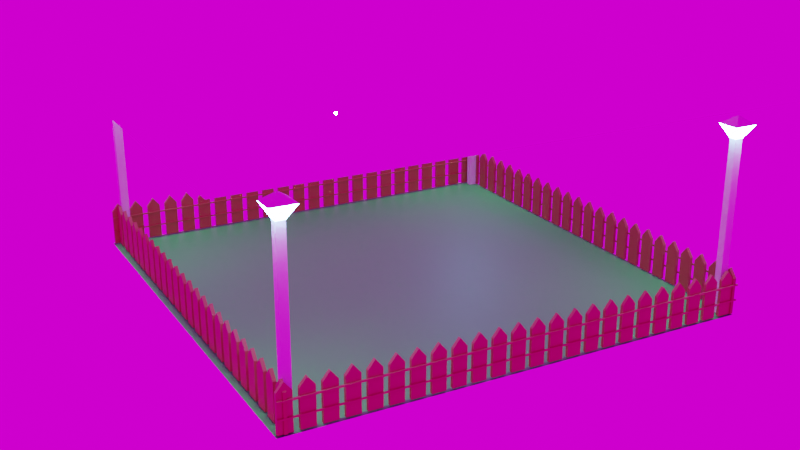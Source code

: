 # Source: LampPostFarm.blend  (saved by Blender 3.2.14; exported with 4.5.12 LTS)
import bpy
from mathutils import Matrix  # noqa: F401  (used for matrix-valued properties, if any)

bpy.ops.wm.read_factory_settings(use_empty=True)
scene = bpy.context.scene
scene.name = 'Scene'

# ---- collections
col_collection = bpy.data.collections.new('Collection'); scene.collection.children.link(col_collection)

# ---- images (referenced by path relative to the original .blend; pixels are not part of the script)
import os
ASSET_DIR = os.environ.get("B2B_ASSET_DIR", "")  # directory of the original .blend (textures are referenced by path, not embedded)
HERE = os.path.dirname(os.path.abspath(__file__))  # packed textures are extracted next to this script under _unpacked/

def load_image(name, relpath, width, height, colorspace="sRGB"):
    """Load a texture the original file referenced (path relative to the .blend, or extracted next to this script)."""
    p = next((c for c in (os.path.join(HERE, relpath), os.path.join(ASSET_DIR, relpath)) if relpath and os.path.exists(c)), "")
    if p:
        img = bpy.data.images.load(p, check_existing=True)
        img.name = name
    else:  # same state as the original file: an image datablock whose file is absent (Cycles renders it pink)
        img = bpy.data.images.new(name, width, height)
        img.source = "FILE"
        img.filepath = "//" + (relpath or name)
    img.colorspace_settings.name = colorspace
    return img
img_snowy_field_4k_polyheaven_hdr_001 = load_image('snowy_field_4k_PolyHeaven.hdr.001', 'snowy_field_4k_PolyHeaven.hdr', 1024, 1024, 'Linear Rec.709')

# ---- materials (node trees are filled in below, after node groups)
mat_material_008 = bpy.data.materials.new('Material.008')
mat_material_008.use_transparent_shadow = False
mat_material_003 = bpy.data.materials.new('Material.003')
mat_material_003.use_transparent_shadow = False
mat_material_010 = bpy.data.materials.new('Material.010')
mat_material_010.use_transparent_shadow = False
mat_material_011 = bpy.data.materials.new('Material.011')
mat_material_011.use_transparent_shadow = False
mat_material_009 = bpy.data.materials.new('Material.009')
mat_material_009.use_transparent_shadow = False
mat_material_007 = bpy.data.materials.new('Material.007')
mat_material_007.use_transparent_shadow = False
mat_material_001 = bpy.data.materials.new('Material.001')
mat_material_001.use_transparent_shadow = False
mat_material_013 = bpy.data.materials.new('Material.013')
mat_material_013.use_transparent_shadow = False

# ---- material node trees
mat_material_008.use_nodes = True; mat_material_008.node_tree.nodes.clear()
_N = mat_material_008.node_tree.nodes; _L = mat_material_008.node_tree.links
n0 = _N.new('ShaderNodeBsdfPrincipled'); n0.name = 'Principled BSDF'; n0.location = (10, 300)
n0.distribution = 'GGX'
n0.subsurface_method = 'RANDOM_WALK_SKIN'
n0.inputs[0].default_value = (0.3763, 0.1285, 0.05009, 1.0)
n0.inputs[3].default_value = 1.45
n0.inputs[27].default_value = (0.0, 0.0, 0.0, 1.0)
n0.inputs[28].default_value = 1.0
n1 = _N.new('ShaderNodeOutputMaterial'); n1.name = 'Material Output'; n1.location = (300, 300)
_L.new(n0.outputs[0], n1.inputs[0])
n1.is_active_output = True
mat_material_003.use_nodes = True; mat_material_003.node_tree.nodes.clear()
_N = mat_material_003.node_tree.nodes; _L = mat_material_003.node_tree.links
n0 = _N.new('ShaderNodeBsdfPrincipled'); n0.name = 'Principled BSDF'; n0.location = (10, 300)
n0.distribution = 'GGX'
n0.subsurface_method = 'RANDOM_WALK_SKIN'
n0.inputs[0].default_value = (0.06782, 0.8, 0.1012, 1.0)
n0.inputs[3].default_value = 1.45
n0.inputs[27].default_value = (0.0, 0.0, 0.0, 1.0)
n0.inputs[28].default_value = 1.0
n1 = _N.new('ShaderNodeOutputMaterial'); n1.name = 'Material Output'; n1.location = (300, 300)
_L.new(n0.outputs[0], n1.inputs[0])
n1.is_active_output = True
mat_material_010.use_nodes = True; mat_material_010.node_tree.nodes.clear()
_N = mat_material_010.node_tree.nodes; _L = mat_material_010.node_tree.links
n0 = _N.new('ShaderNodeBsdfPrincipled'); n0.name = 'Principled BSDF'; n0.location = (10, 300)
n0.distribution = 'GGX'
n0.subsurface_method = 'RANDOM_WALK_SKIN'
n0.inputs[0].default_value = (0.3902, 0.1552, 0.07558, 1.0)
n0.inputs[3].default_value = 1.45
n0.inputs[27].default_value = (0.0, 0.0, 0.0, 1.0)
n0.inputs[28].default_value = 1.0
n1 = _N.new('ShaderNodeOutputMaterial'); n1.name = 'Material Output'; n1.location = (300, 300)
_L.new(n0.outputs[0], n1.inputs[0])
n1.is_active_output = True
mat_material_011.use_nodes = True; mat_material_011.node_tree.nodes.clear()
_N = mat_material_011.node_tree.nodes; _L = mat_material_011.node_tree.links
n0 = _N.new('ShaderNodeBsdfPrincipled'); n0.name = 'Principled BSDF'; n0.location = (10, 300)
n0.distribution = 'GGX'
n0.subsurface_method = 'RANDOM_WALK_SKIN'
n0.inputs[0].default_value = (0.3763, 0.1425, 0.05819, 1.0)
n0.inputs[3].default_value = 1.45
n0.inputs[27].default_value = (0.0, 0.0, 0.0, 1.0)
n0.inputs[28].default_value = 1.0
n1 = _N.new('ShaderNodeOutputMaterial'); n1.name = 'Material Output'; n1.location = (300, 300)
_L.new(n0.outputs[0], n1.inputs[0])
n1.is_active_output = True
mat_material_009.use_nodes = True; mat_material_009.node_tree.nodes.clear()
_N = mat_material_009.node_tree.nodes; _L = mat_material_009.node_tree.links
n0 = _N.new('ShaderNodeBsdfPrincipled'); n0.name = 'Principled BSDF'; n0.location = (10, 300)
n0.distribution = 'GGX'
n0.subsurface_method = 'RANDOM_WALK_SKIN'
n0.inputs[0].default_value = (0.3173, 0.1133, 0.04607, 1.0)
n0.inputs[3].default_value = 1.45
n0.inputs[27].default_value = (0.0, 0.0, 0.0, 1.0)
n0.inputs[28].default_value = 1.0
n1 = _N.new('ShaderNodeOutputMaterial'); n1.name = 'Material Output'; n1.location = (300, 300)
_L.new(n0.outputs[0], n1.inputs[0])
n1.is_active_output = True
mat_material_007.use_nodes = True; mat_material_007.node_tree.nodes.clear()
_N = mat_material_007.node_tree.nodes; _L = mat_material_007.node_tree.links
n0 = _N.new('ShaderNodeOutputMaterial'); n0.name = 'Material Output'; n0.location = (300, 300)
n1 = _N.new('ShaderNodeBsdfPrincipled'); n1.name = 'Principled BSDF'; n1.location = (10, 300)
n1.distribution = 'GGX'
n1.subsurface_method = 'RANDOM_WALK_SKIN'
n1.inputs[3].default_value = 1.45
n1.inputs[27].default_value = (0.0, 0.0, 0.0, 1.0)
n1.inputs[28].default_value = 1.0
_L.new(n1.outputs[0], n0.inputs[0])
n0.is_active_output = True
mat_material_001.use_nodes = True; mat_material_001.node_tree.nodes.clear()
_N = mat_material_001.node_tree.nodes; _L = mat_material_001.node_tree.links
n0 = _N.new('ShaderNodeOutputMaterial'); n0.name = 'Material Output'; n0.location = (300, 300)
n1 = _N.new('ShaderNodeEmission'); n1.name = 'Emission'; n1.location = (10, 300)
n1.inputs[0].default_value = (0.1529, 0.3763, 0.7991, 1.0)
n1.inputs[1].default_value = 187.8
_L.new(n1.outputs[0], n0.inputs[0])
n0.is_active_output = True
mat_material_013.use_nodes = True; mat_material_013.node_tree.nodes.clear()
_N = mat_material_013.node_tree.nodes; _L = mat_material_013.node_tree.links
n0 = _N.new('ShaderNodeOutputMaterial'); n0.name = 'Material Output'; n0.location = (300, 300)
n1 = _N.new('ShaderNodeBsdfGlass'); n1.name = 'Glass BSDF'; n1.location = (10, 300)
n1.distribution = 'BECKMANN'
n1.inputs[2].default_value = 0.9
_L.new(n1.outputs[0], n0.inputs[0])
n0.is_active_output = True

# ---- world
world_world = bpy.data.worlds.new('World'); scene.world = world_world
world_world.use_nodes = True; world_world.node_tree.nodes.clear()
_N = world_world.node_tree.nodes; _L = world_world.node_tree.links
n0 = _N.new('ShaderNodeOutputWorld'); n0.name = 'World Output'; n0.location = (300, 300)
n1 = _N.new('ShaderNodeBackground'); n1.name = 'Background'; n1.location = (10, 300)
n2 = _N.new('ShaderNodeTexEnvironment'); n2.name = 'Environment Texture'; n2.location = (-280, 275)
n2.image = img_snowy_field_4k_polyheaven_hdr_001
_L.new(n1.outputs[0], n0.inputs[0])
_L.new(n2.outputs[0], n1.inputs[0])
n0.is_active_output = True
world_world.color = (0.05088, 0.05088, 0.05088)
world_world.use_sun_shadow = False
world_world.sun_shadow_jitter_overblur = 0.0

# ---- cameras
cam_camera = bpy.data.cameras.new('Camera')
cam_camera.clip_end = 100.0
cam_camera.ortho_scale = 7.314

# ---- lights
light_light = bpy.data.lights.new('Light', 'POINT')
light_light.transmission_factor = 0.0
light_light.energy = 5000.0
light_light.shadow_soft_size = 0.1
light_light.shadow_maximum_resolution = 0.006
light_light.use_absolute_resolution = True

# ---- meshes
me_cube_001 = bpy.data.meshes.new('Cube.001')
me_cube_001.from_pydata([(-1.0, -1.0, -1.0), (-1.0, -0.001182, 1.0), (-1.0, 1.0, -1.0), (-1.0, 0.001182, 1.0), (1.0, -1.0, -1.0), (1.0, -0.001182, 1.0), (1.0, 1.0, -1.0), (1.0, 0.001182, 1.0), (-1.0, -1.0, 0.4487), (-1.0, 1.0, 0.4487), (1.0, 1.0, 0.4487), (1.0, -1.0, 0.4487), (-1.0, 1.0, -1.92), (-1.0, -1.0, -1.92), (1.0, 1.0, -1.92), (1.0, -1.0, -1.92), (-1.0, 1.0, 0.02026), (1.0, 1.0, 0.02026), (1.0, -1.0, 0.02026), (-1.0, -1.0, 0.02026), (-1.0, 1.0, -0.07517), (1.0, 1.0, -0.07517), (1.0, -1.0, -0.07517), (-1.0, -1.0, -0.07517), (1.0, 1.0, -1.088), (-1.0, 1.0, -1.088), (-1.0, -1.0, -1.088), (1.0, -1.0, -1.088), (2.074, 1.0, 0.02026), (2.074, -1.0, 0.02026), (2.074, 1.0, -0.07517), (2.074, -1.0, -0.07517), (1.908, -1.0, -1.0), (1.908, 1.0, -1.0), (1.908, 1.0, -1.088), (1.908, -1.0, -1.088), (1.0, 1.847, 0.02026), (1.0, 1.847, -0.07517), (2.074, 1.847, 0.02026), (2.074, 1.847, -0.07517), (1.0, 1.844, -1.0), (1.0, 1.844, -1.088), (1.908, 1.844, -1.0), (1.908, 1.844, -1.088)], [], [(8, 1, 3, 9), (9, 3, 7, 10), (10, 7, 5, 11), (11, 5, 1, 8), (25, 24, 14, 12), (7, 3, 1, 5), (18, 11, 8, 19), (17, 10, 11, 18), (16, 9, 10, 17), (19, 8, 9, 16), (12, 14, 15, 13), (26, 25, 12, 13), (24, 27, 15, 14), (27, 26, 13, 15), (23, 19, 16, 20), (20, 16, 17, 21), (21, 17, 36, 37), (22, 18, 19, 23), (4, 22, 23, 0), (6, 21, 22, 4), (2, 20, 21, 6), (0, 23, 20, 2), (4, 0, 26, 27), (24, 6, 40, 41), (0, 2, 25, 26), (2, 6, 24, 25), (30, 28, 29, 31), (18, 22, 31, 29), (17, 18, 29, 28), (22, 21, 30, 31), (33, 32, 35, 34), (6, 4, 32, 33), (27, 24, 34, 35), (4, 27, 35, 32), (37, 36, 38, 39), (30, 21, 37, 39), (28, 30, 39, 38), (17, 28, 38, 36), (41, 40, 42, 43), (6, 33, 42, 40), (34, 24, 41, 43), (33, 34, 43, 42)])
_uv = me_cube_001.uv_layers.new(name='UVMap')
_uv.uv.foreach_set('vector', [0.5561, 0.0, 0.625, 0.0, 0.625, 0.25, 0.5561, 0.25, 0.5561, 0.25, 0.625, 0.25, 0.625, 0.5, 0.5561, 0.5, 0.5561, 0.5, 0.625, 0.5, 0.625, 0.75, 0.5561, 0.75, 0.5561, 0.75, 0.625, 0.75, 0.625, 1.0, 0.5561, 1.0, 0.375, 0.25, 0.375, 0.5, 0.375, 0.5, 0.375, 0.25, 0.625, 0.5, 0.875, 0.5, 0.875, 0.75, 0.625, 0.75, 0.5025, 0.75, 0.5561, 0.75, 0.5561, 1.0, 0.5025, 1.0, 0.5025, 0.5, 0.5561, 0.5, 0.5561, 0.75, 0.5025, 0.75, 0.5025, 0.25, 0.5561, 0.25, 0.5561, 0.5, 0.5025, 0.5, 0.5025, 0.0, 0.5561, 0.0, 0.5561, 0.25, 0.5025, 0.25, 0.125, 0.5, 0.375, 0.5, 0.375, 0.75, 0.125, 0.75, 0.375, 0.0, 0.375, 0.25, 0.375, 0.25, 0.375, 0.0, 0.375, 0.5, 0.375, 0.75, 0.375, 0.75, 0.375, 0.5, 0.375, 0.75, 0.375, 1.0, 0.375, 1.0, 0.375, 0.75, 0.4906, 0.0, 0.5025, 0.0, 0.5025, 0.25, 0.4906, 0.25, 0.4906, 0.25, 0.5025, 0.25, 0.5025, 0.5, 0.4906, 0.5, 0.4906, 0.5, 0.5025, 0.5, 0.5025, 0.5, 0.4906, 0.5, 0.4906, 0.75, 0.5025, 0.75, 0.5025, 1.0, 0.4906, 1.0, 0.375, 0.75, 0.4906, 0.75, 0.4906, 1.0, 0.375, 1.0, 0.375, 0.5, 0.4906, 0.5, 0.4906, 0.75, 0.375, 0.75, 0.375, 0.25, 0.4906, 0.25, 0.4906, 0.5, 0.375, 0.5, 0.375, 0.0, 0.4906, 0.0, 0.4906, 0.25, 0.375, 0.25, 0.375, 0.75, 0.375, 1.0, 0.375, 1.0, 0.375, 0.75, 0.375, 0.5, 0.375, 0.5, 0.375, 0.5, 0.375, 0.5, 0.375, 0.0, 0.375, 0.25, 0.375, 0.25, 0.375, 0.0, 0.375, 0.25, 0.375, 0.5, 0.375, 0.5, 0.375, 0.25, 0.4906, 0.5, 0.5025, 0.5, 0.5025, 0.75, 0.4906, 0.75, 0.5025, 0.75, 0.4906, 0.75, 0.4906, 0.75, 0.5025, 0.75, 0.5025, 0.5, 0.5025, 0.75, 0.5025, 0.75, 0.5025, 0.5, 0.4906, 0.75, 0.4906, 0.5, 0.4906, 0.5, 0.4906, 0.75, 0.375, 0.5, 0.375, 0.75, 0.375, 0.75, 0.375, 0.5, 0.375, 0.5, 0.375, 0.75, 0.375, 0.75, 0.375, 0.5, 0.375, 0.75, 0.375, 0.5, 0.375, 0.5, 0.375, 0.75, 0.375, 0.75, 0.375, 0.75, 0.375, 0.75, 0.375, 0.75, 0.4906, 0.5, 0.5025, 0.5, 0.5025, 0.5, 0.4906, 0.5, 0.4906, 0.5, 0.4906, 0.5, 0.4906, 0.5, 0.4906, 0.5, 0.5025, 0.5, 0.4906, 0.5, 0.4906, 0.5, 0.5025, 0.5, 0.5025, 0.5, 0.5025, 0.5, 0.5025, 0.5, 0.5025, 0.5, 0.375, 0.5, 0.375, 0.5, 0.375, 0.5, 0.375, 0.5, 0.375, 0.5, 0.375, 0.5, 0.375, 0.5, 0.375, 0.5, 0.375, 0.5, 0.375, 0.5, 0.375, 0.5, 0.375, 0.5, 0.375, 0.5, 0.375, 0.5, 0.375, 0.5, 0.375, 0.5])
me_cube_001.materials.append(mat_material_008)
me_cube_001.update()
me_plane = bpy.data.meshes.new('Plane')
me_plane.from_pydata([(-1.0, -1.0, 0.0), (1.0, -1.0, 0.0), (-1.0, 1.0, 0.0), (1.0, 1.0, 0.0)], [], [(0, 1, 3, 2)])
_uv = me_plane.uv_layers.new(name='UVMap')
_uv.uv.foreach_set('vector', [0.0, 0.0, 1.0, 0.0, 1.0, 1.0, 0.0, 1.0])
me_plane.materials.append(mat_material_003)
me_plane.update()
me_cube_003 = bpy.data.meshes.new('Cube.003')
me_cube_003.from_pydata([(-1.0, -1.0, -1.0), (-1.0, -0.001182, 1.0), (-1.0, 1.0, -1.0), (-1.0, 0.001182, 1.0), (1.0, -1.0, -1.0), (1.0, -0.001182, 1.0), (1.0, 1.0, -1.0), (1.0, 0.001182, 1.0), (-1.0, -1.0, 0.4487), (-1.0, 1.0, 0.4487), (1.0, 1.0, 0.4487), (1.0, -1.0, 0.4487), (-1.0, 1.0, -1.92), (-1.0, -1.0, -1.92), (1.0, 1.0, -1.92), (1.0, -1.0, -1.92), (-1.0, 1.0, 0.02026), (1.0, 1.0, 0.02026), (1.0, -1.0, 0.02026), (-1.0, -1.0, 0.02026), (-1.0, 1.0, -0.07517), (1.0, 1.0, -0.07517), (1.0, -1.0, -0.07517), (-1.0, -1.0, -0.07517), (1.0, 1.0, -1.088), (-1.0, 1.0, -1.088), (-1.0, -1.0, -1.088), (1.0, -1.0, -1.088), (2.074, 1.0, 0.02026), (2.074, -1.0, 0.02026), (2.074, 1.0, -0.07517), (2.074, -1.0, -0.07517), (1.908, -1.0, -1.0), (1.908, 1.0, -1.0), (1.908, 1.0, -1.088), (1.908, -1.0, -1.088), (1.0, 1.847, 0.02026), (1.0, 1.847, -0.07517), (2.074, 1.847, 0.02026), (2.074, 1.847, -0.07517), (1.0, 1.844, -1.0), (1.0, 1.844, -1.088), (1.908, 1.844, -1.0), (1.908, 1.844, -1.088)], [], [(8, 1, 3, 9), (9, 3, 7, 10), (10, 7, 5, 11), (11, 5, 1, 8), (25, 24, 14, 12), (7, 3, 1, 5), (18, 11, 8, 19), (17, 10, 11, 18), (16, 9, 10, 17), (19, 8, 9, 16), (12, 14, 15, 13), (26, 25, 12, 13), (24, 27, 15, 14), (27, 26, 13, 15), (23, 19, 16, 20), (20, 16, 17, 21), (21, 17, 36, 37), (22, 18, 19, 23), (4, 22, 23, 0), (6, 21, 22, 4), (2, 20, 21, 6), (0, 23, 20, 2), (4, 0, 26, 27), (24, 6, 40, 41), (0, 2, 25, 26), (2, 6, 24, 25), (30, 28, 29, 31), (18, 22, 31, 29), (17, 18, 29, 28), (22, 21, 30, 31), (33, 32, 35, 34), (6, 4, 32, 33), (27, 24, 34, 35), (4, 27, 35, 32), (37, 36, 38, 39), (30, 21, 37, 39), (28, 30, 39, 38), (17, 28, 38, 36), (41, 40, 42, 43), (6, 33, 42, 40), (34, 24, 41, 43), (33, 34, 43, 42)])
_uv = me_cube_003.uv_layers.new(name='UVMap')
_uv.uv.foreach_set('vector', [0.5561, 0.0, 0.625, 0.0, 0.625, 0.25, 0.5561, 0.25, 0.5561, 0.25, 0.625, 0.25, 0.625, 0.5, 0.5561, 0.5, 0.5561, 0.5, 0.625, 0.5, 0.625, 0.75, 0.5561, 0.75, 0.5561, 0.75, 0.625, 0.75, 0.625, 1.0, 0.5561, 1.0, 0.375, 0.25, 0.375, 0.5, 0.375, 0.5, 0.375, 0.25, 0.625, 0.5, 0.875, 0.5, 0.875, 0.75, 0.625, 0.75, 0.5025, 0.75, 0.5561, 0.75, 0.5561, 1.0, 0.5025, 1.0, 0.5025, 0.5, 0.5561, 0.5, 0.5561, 0.75, 0.5025, 0.75, 0.5025, 0.25, 0.5561, 0.25, 0.5561, 0.5, 0.5025, 0.5, 0.5025, 0.0, 0.5561, 0.0, 0.5561, 0.25, 0.5025, 0.25, 0.125, 0.5, 0.375, 0.5, 0.375, 0.75, 0.125, 0.75, 0.375, 0.0, 0.375, 0.25, 0.375, 0.25, 0.375, 0.0, 0.375, 0.5, 0.375, 0.75, 0.375, 0.75, 0.375, 0.5, 0.375, 0.75, 0.375, 1.0, 0.375, 1.0, 0.375, 0.75, 0.4906, 0.0, 0.5025, 0.0, 0.5025, 0.25, 0.4906, 0.25, 0.4906, 0.25, 0.5025, 0.25, 0.5025, 0.5, 0.4906, 0.5, 0.4906, 0.5, 0.5025, 0.5, 0.5025, 0.5, 0.4906, 0.5, 0.4906, 0.75, 0.5025, 0.75, 0.5025, 1.0, 0.4906, 1.0, 0.375, 0.75, 0.4906, 0.75, 0.4906, 1.0, 0.375, 1.0, 0.375, 0.5, 0.4906, 0.5, 0.4906, 0.75, 0.375, 0.75, 0.375, 0.25, 0.4906, 0.25, 0.4906, 0.5, 0.375, 0.5, 0.375, 0.0, 0.4906, 0.0, 0.4906, 0.25, 0.375, 0.25, 0.375, 0.75, 0.375, 1.0, 0.375, 1.0, 0.375, 0.75, 0.375, 0.5, 0.375, 0.5, 0.375, 0.5, 0.375, 0.5, 0.375, 0.0, 0.375, 0.25, 0.375, 0.25, 0.375, 0.0, 0.375, 0.25, 0.375, 0.5, 0.375, 0.5, 0.375, 0.25, 0.4906, 0.5, 0.5025, 0.5, 0.5025, 0.75, 0.4906, 0.75, 0.5025, 0.75, 0.4906, 0.75, 0.4906, 0.75, 0.5025, 0.75, 0.5025, 0.5, 0.5025, 0.75, 0.5025, 0.75, 0.5025, 0.5, 0.4906, 0.75, 0.4906, 0.5, 0.4906, 0.5, 0.4906, 0.75, 0.375, 0.5, 0.375, 0.75, 0.375, 0.75, 0.375, 0.5, 0.375, 0.5, 0.375, 0.75, 0.375, 0.75, 0.375, 0.5, 0.375, 0.75, 0.375, 0.5, 0.375, 0.5, 0.375, 0.75, 0.375, 0.75, 0.375, 0.75, 0.375, 0.75, 0.375, 0.75, 0.4906, 0.5, 0.5025, 0.5, 0.5025, 0.5, 0.4906, 0.5, 0.4906, 0.5, 0.4906, 0.5, 0.4906, 0.5, 0.4906, 0.5, 0.5025, 0.5, 0.4906, 0.5, 0.4906, 0.5, 0.5025, 0.5, 0.5025, 0.5, 0.5025, 0.5, 0.5025, 0.5, 0.5025, 0.5, 0.375, 0.5, 0.375, 0.5, 0.375, 0.5, 0.375, 0.5, 0.375, 0.5, 0.375, 0.5, 0.375, 0.5, 0.375, 0.5, 0.375, 0.5, 0.375, 0.5, 0.375, 0.5, 0.375, 0.5, 0.375, 0.5, 0.375, 0.5, 0.375, 0.5, 0.375, 0.5])
me_cube_003.materials.append(mat_material_010)
me_cube_003.update()
me_cube_004 = bpy.data.meshes.new('Cube.004')
me_cube_004.from_pydata([(-1.0, -1.0, -1.0), (-1.0, -0.001182, 1.0), (-1.0, 1.0, -1.0), (-1.0, 0.001182, 1.0), (1.0, -1.0, -1.0), (1.0, -0.001182, 1.0), (1.0, 1.0, -1.0), (1.0, 0.001182, 1.0), (-1.0, -1.0, 0.4487), (-1.0, 1.0, 0.4487), (1.0, 1.0, 0.4487), (1.0, -1.0, 0.4487), (-1.0, 1.0, -1.92), (-1.0, -1.0, -1.92), (1.0, 1.0, -1.92), (1.0, -1.0, -1.92), (-1.0, 1.0, 0.02026), (1.0, 1.0, 0.02026), (1.0, -1.0, 0.02026), (-1.0, -1.0, 0.02026), (-1.0, 1.0, -0.07517), (1.0, 1.0, -0.07517), (1.0, -1.0, -0.07517), (-1.0, -1.0, -0.07517), (1.0, 1.0, -1.088), (-1.0, 1.0, -1.088), (-1.0, -1.0, -1.088), (1.0, -1.0, -1.088), (2.074, 1.0, 0.02026), (2.074, -1.0, 0.02026), (2.074, 1.0, -0.07517), (2.074, -1.0, -0.07517), (1.908, -1.0, -1.0), (1.908, 1.0, -1.0), (1.908, 1.0, -1.088), (1.908, -1.0, -1.088), (1.0, 1.847, 0.02026), (1.0, 1.847, -0.07517), (2.074, 1.847, 0.02026), (2.074, 1.847, -0.07517), (1.0, 1.844, -1.0), (1.0, 1.844, -1.088), (1.908, 1.844, -1.0), (1.908, 1.844, -1.088)], [], [(8, 1, 3, 9), (9, 3, 7, 10), (10, 7, 5, 11), (11, 5, 1, 8), (25, 24, 14, 12), (7, 3, 1, 5), (18, 11, 8, 19), (17, 10, 11, 18), (16, 9, 10, 17), (19, 8, 9, 16), (12, 14, 15, 13), (26, 25, 12, 13), (24, 27, 15, 14), (27, 26, 13, 15), (23, 19, 16, 20), (20, 16, 17, 21), (21, 17, 36, 37), (22, 18, 19, 23), (4, 22, 23, 0), (6, 21, 22, 4), (2, 20, 21, 6), (0, 23, 20, 2), (4, 0, 26, 27), (24, 6, 40, 41), (0, 2, 25, 26), (2, 6, 24, 25), (30, 28, 29, 31), (18, 22, 31, 29), (17, 18, 29, 28), (22, 21, 30, 31), (33, 32, 35, 34), (6, 4, 32, 33), (27, 24, 34, 35), (4, 27, 35, 32), (37, 36, 38, 39), (30, 21, 37, 39), (28, 30, 39, 38), (17, 28, 38, 36), (41, 40, 42, 43), (6, 33, 42, 40), (34, 24, 41, 43), (33, 34, 43, 42)])
_uv = me_cube_004.uv_layers.new(name='UVMap')
_uv.uv.foreach_set('vector', [0.5561, 0.0, 0.625, 0.0, 0.625, 0.25, 0.5561, 0.25, 0.5561, 0.25, 0.625, 0.25, 0.625, 0.5, 0.5561, 0.5, 0.5561, 0.5, 0.625, 0.5, 0.625, 0.75, 0.5561, 0.75, 0.5561, 0.75, 0.625, 0.75, 0.625, 1.0, 0.5561, 1.0, 0.375, 0.25, 0.375, 0.5, 0.375, 0.5, 0.375, 0.25, 0.625, 0.5, 0.875, 0.5, 0.875, 0.75, 0.625, 0.75, 0.5025, 0.75, 0.5561, 0.75, 0.5561, 1.0, 0.5025, 1.0, 0.5025, 0.5, 0.5561, 0.5, 0.5561, 0.75, 0.5025, 0.75, 0.5025, 0.25, 0.5561, 0.25, 0.5561, 0.5, 0.5025, 0.5, 0.5025, 0.0, 0.5561, 0.0, 0.5561, 0.25, 0.5025, 0.25, 0.125, 0.5, 0.375, 0.5, 0.375, 0.75, 0.125, 0.75, 0.375, 0.0, 0.375, 0.25, 0.375, 0.25, 0.375, 0.0, 0.375, 0.5, 0.375, 0.75, 0.375, 0.75, 0.375, 0.5, 0.375, 0.75, 0.375, 1.0, 0.375, 1.0, 0.375, 0.75, 0.4906, 0.0, 0.5025, 0.0, 0.5025, 0.25, 0.4906, 0.25, 0.4906, 0.25, 0.5025, 0.25, 0.5025, 0.5, 0.4906, 0.5, 0.4906, 0.5, 0.5025, 0.5, 0.5025, 0.5, 0.4906, 0.5, 0.4906, 0.75, 0.5025, 0.75, 0.5025, 1.0, 0.4906, 1.0, 0.375, 0.75, 0.4906, 0.75, 0.4906, 1.0, 0.375, 1.0, 0.375, 0.5, 0.4906, 0.5, 0.4906, 0.75, 0.375, 0.75, 0.375, 0.25, 0.4906, 0.25, 0.4906, 0.5, 0.375, 0.5, 0.375, 0.0, 0.4906, 0.0, 0.4906, 0.25, 0.375, 0.25, 0.375, 0.75, 0.375, 1.0, 0.375, 1.0, 0.375, 0.75, 0.375, 0.5, 0.375, 0.5, 0.375, 0.5, 0.375, 0.5, 0.375, 0.0, 0.375, 0.25, 0.375, 0.25, 0.375, 0.0, 0.375, 0.25, 0.375, 0.5, 0.375, 0.5, 0.375, 0.25, 0.4906, 0.5, 0.5025, 0.5, 0.5025, 0.75, 0.4906, 0.75, 0.5025, 0.75, 0.4906, 0.75, 0.4906, 0.75, 0.5025, 0.75, 0.5025, 0.5, 0.5025, 0.75, 0.5025, 0.75, 0.5025, 0.5, 0.4906, 0.75, 0.4906, 0.5, 0.4906, 0.5, 0.4906, 0.75, 0.375, 0.5, 0.375, 0.75, 0.375, 0.75, 0.375, 0.5, 0.375, 0.5, 0.375, 0.75, 0.375, 0.75, 0.375, 0.5, 0.375, 0.75, 0.375, 0.5, 0.375, 0.5, 0.375, 0.75, 0.375, 0.75, 0.375, 0.75, 0.375, 0.75, 0.375, 0.75, 0.4906, 0.5, 0.5025, 0.5, 0.5025, 0.5, 0.4906, 0.5, 0.4906, 0.5, 0.4906, 0.5, 0.4906, 0.5, 0.4906, 0.5, 0.5025, 0.5, 0.4906, 0.5, 0.4906, 0.5, 0.5025, 0.5, 0.5025, 0.5, 0.5025, 0.5, 0.5025, 0.5, 0.5025, 0.5, 0.375, 0.5, 0.375, 0.5, 0.375, 0.5, 0.375, 0.5, 0.375, 0.5, 0.375, 0.5, 0.375, 0.5, 0.375, 0.5, 0.375, 0.5, 0.375, 0.5, 0.375, 0.5, 0.375, 0.5, 0.375, 0.5, 0.375, 0.5, 0.375, 0.5, 0.375, 0.5])
me_cube_004.materials.append(mat_material_011)
me_cube_004.update()
me_cube_005 = bpy.data.meshes.new('Cube.005')
me_cube_005.from_pydata([(-1.0, -1.0, -1.0), (-1.0, -0.001182, 1.0), (-1.0, 1.0, -1.0), (-1.0, 0.001182, 1.0), (1.0, -1.0, -1.0), (1.0, -0.001182, 1.0), (1.0, 1.0, -1.0), (1.0, 0.001182, 1.0), (-1.0, -1.0, 0.4487), (-1.0, 1.0, 0.4487), (1.0, 1.0, 0.4487), (1.0, -1.0, 0.4487), (-1.0, 1.0, -1.92), (-1.0, -1.0, -1.92), (1.0, 1.0, -1.92), (1.0, -1.0, -1.92), (-1.0, 1.0, 0.02026), (1.0, 1.0, 0.02026), (1.0, -1.0, 0.02026), (-1.0, -1.0, 0.02026), (-1.0, 1.0, -0.07517), (1.0, 1.0, -0.07517), (1.0, -1.0, -0.07517), (-1.0, -1.0, -0.07517), (1.0, 1.0, -1.088), (-1.0, 1.0, -1.088), (-1.0, -1.0, -1.088), (1.0, -1.0, -1.088), (2.074, 1.0, 0.02026), (2.074, -1.0, 0.02026), (2.074, 1.0, -0.07517), (2.074, -1.0, -0.07517), (1.908, -1.0, -1.0), (1.908, 1.0, -1.0), (1.908, 1.0, -1.088), (1.908, -1.0, -1.088), (1.0, 1.847, 0.02026), (1.0, 1.847, -0.07517), (2.074, 1.847, 0.02026), (2.074, 1.847, -0.07517), (1.0, 1.844, -1.0), (1.0, 1.844, -1.088), (1.908, 1.844, -1.0), (1.908, 1.844, -1.088)], [], [(8, 1, 3, 9), (9, 3, 7, 10), (10, 7, 5, 11), (11, 5, 1, 8), (25, 24, 14, 12), (7, 3, 1, 5), (18, 11, 8, 19), (17, 10, 11, 18), (16, 9, 10, 17), (19, 8, 9, 16), (12, 14, 15, 13), (26, 25, 12, 13), (24, 27, 15, 14), (27, 26, 13, 15), (23, 19, 16, 20), (20, 16, 17, 21), (21, 17, 36, 37), (22, 18, 19, 23), (4, 22, 23, 0), (6, 21, 22, 4), (2, 20, 21, 6), (0, 23, 20, 2), (4, 0, 26, 27), (24, 6, 40, 41), (0, 2, 25, 26), (2, 6, 24, 25), (30, 28, 29, 31), (18, 22, 31, 29), (17, 18, 29, 28), (22, 21, 30, 31), (33, 32, 35, 34), (6, 4, 32, 33), (27, 24, 34, 35), (4, 27, 35, 32), (37, 36, 38, 39), (30, 21, 37, 39), (28, 30, 39, 38), (17, 28, 38, 36), (41, 40, 42, 43), (6, 33, 42, 40), (34, 24, 41, 43), (33, 34, 43, 42)])
_uv = me_cube_005.uv_layers.new(name='UVMap')
_uv.uv.foreach_set('vector', [0.5561, 0.0, 0.625, 0.0, 0.625, 0.25, 0.5561, 0.25, 0.5561, 0.25, 0.625, 0.25, 0.625, 0.5, 0.5561, 0.5, 0.5561, 0.5, 0.625, 0.5, 0.625, 0.75, 0.5561, 0.75, 0.5561, 0.75, 0.625, 0.75, 0.625, 1.0, 0.5561, 1.0, 0.375, 0.25, 0.375, 0.5, 0.375, 0.5, 0.375, 0.25, 0.625, 0.5, 0.875, 0.5, 0.875, 0.75, 0.625, 0.75, 0.5025, 0.75, 0.5561, 0.75, 0.5561, 1.0, 0.5025, 1.0, 0.5025, 0.5, 0.5561, 0.5, 0.5561, 0.75, 0.5025, 0.75, 0.5025, 0.25, 0.5561, 0.25, 0.5561, 0.5, 0.5025, 0.5, 0.5025, 0.0, 0.5561, 0.0, 0.5561, 0.25, 0.5025, 0.25, 0.125, 0.5, 0.375, 0.5, 0.375, 0.75, 0.125, 0.75, 0.375, 0.0, 0.375, 0.25, 0.375, 0.25, 0.375, 0.0, 0.375, 0.5, 0.375, 0.75, 0.375, 0.75, 0.375, 0.5, 0.375, 0.75, 0.375, 1.0, 0.375, 1.0, 0.375, 0.75, 0.4906, 0.0, 0.5025, 0.0, 0.5025, 0.25, 0.4906, 0.25, 0.4906, 0.25, 0.5025, 0.25, 0.5025, 0.5, 0.4906, 0.5, 0.4906, 0.5, 0.5025, 0.5, 0.5025, 0.5, 0.4906, 0.5, 0.4906, 0.75, 0.5025, 0.75, 0.5025, 1.0, 0.4906, 1.0, 0.375, 0.75, 0.4906, 0.75, 0.4906, 1.0, 0.375, 1.0, 0.375, 0.5, 0.4906, 0.5, 0.4906, 0.75, 0.375, 0.75, 0.375, 0.25, 0.4906, 0.25, 0.4906, 0.5, 0.375, 0.5, 0.375, 0.0, 0.4906, 0.0, 0.4906, 0.25, 0.375, 0.25, 0.375, 0.75, 0.375, 1.0, 0.375, 1.0, 0.375, 0.75, 0.375, 0.5, 0.375, 0.5, 0.375, 0.5, 0.375, 0.5, 0.375, 0.0, 0.375, 0.25, 0.375, 0.25, 0.375, 0.0, 0.375, 0.25, 0.375, 0.5, 0.375, 0.5, 0.375, 0.25, 0.4906, 0.5, 0.5025, 0.5, 0.5025, 0.75, 0.4906, 0.75, 0.5025, 0.75, 0.4906, 0.75, 0.4906, 0.75, 0.5025, 0.75, 0.5025, 0.5, 0.5025, 0.75, 0.5025, 0.75, 0.5025, 0.5, 0.4906, 0.75, 0.4906, 0.5, 0.4906, 0.5, 0.4906, 0.75, 0.375, 0.5, 0.375, 0.75, 0.375, 0.75, 0.375, 0.5, 0.375, 0.5, 0.375, 0.75, 0.375, 0.75, 0.375, 0.5, 0.375, 0.75, 0.375, 0.5, 0.375, 0.5, 0.375, 0.75, 0.375, 0.75, 0.375, 0.75, 0.375, 0.75, 0.375, 0.75, 0.4906, 0.5, 0.5025, 0.5, 0.5025, 0.5, 0.4906, 0.5, 0.4906, 0.5, 0.4906, 0.5, 0.4906, 0.5, 0.4906, 0.5, 0.5025, 0.5, 0.4906, 0.5, 0.4906, 0.5, 0.5025, 0.5, 0.5025, 0.5, 0.5025, 0.5, 0.5025, 0.5, 0.5025, 0.5, 0.375, 0.5, 0.375, 0.5, 0.375, 0.5, 0.375, 0.5, 0.375, 0.5, 0.375, 0.5, 0.375, 0.5, 0.375, 0.5, 0.375, 0.5, 0.375, 0.5, 0.375, 0.5, 0.375, 0.5, 0.375, 0.5, 0.375, 0.5, 0.375, 0.5, 0.375, 0.5])
me_cube_005.materials.append(mat_material_009)
me_cube_005.update()
me_cube_009 = bpy.data.meshes.new('Cube.009')
me_cube_009.from_pydata([(-1.0, -1.0, -1.0), (-1.0, -1.0, 1.0), (-1.0, 1.0, -1.0), (-1.0, 1.0, 1.0), (1.0, -1.0, -1.0), (1.0, -1.0, 1.0), (1.0, 1.0, -1.0), (1.0, 1.0, 1.0), (-1.0, -1.0, 1.0), (-1.0, 1.0, 1.0), (1.0, 1.0, 1.0), (1.0, -1.0, 1.0), (-1.0, -1.0, 1.0), (-1.0, 1.0, 1.0), (1.0, 1.0, 1.0), (1.0, -1.0, 1.0), (-2.87, -2.87, 1.151), (-2.87, 2.87, 1.151), (2.87, 2.87, 1.151), (2.87, -2.87, 1.151), (-0.2791, -0.2791, 1.24), (-0.2791, 0.2791, 1.24), (0.2791, 0.2791, 1.24), (0.2791, -0.2791, 1.24), (-1.0, -1.0, 1.0), (1.0, -1.0, 1.0), (-2.87, -2.87, 1.151), (2.87, -2.87, 1.151), (1.0, -1.0, 1.0), (1.0, 1.0, 1.0), (2.87, 2.87, 1.151), (2.87, -2.87, 1.151), (-1.0, 1.0, 1.0), (1.0, 1.0, 1.0), (-2.87, 2.87, 1.151), (2.87, 2.87, 1.151), (-1.0, -1.0, 1.0), (-1.0, 1.0, 1.0), (-2.87, -2.87, 1.151), (-2.87, 2.87, 1.151)], [], [(0, 8, 9, 2), (2, 9, 10, 6), (6, 10, 11, 4), (4, 11, 8, 0), (2, 6, 4, 0), (12, 13, 9, 8), (13, 14, 10, 9), (14, 15, 11, 10), (15, 12, 8, 11), (1, 3, 13, 12), (3, 7, 14, 13), (7, 5, 15, 14), (5, 1, 12, 15), (16, 19, 23, 20), (22, 21, 20, 23), (18, 17, 21, 22), (19, 18, 22, 23), (17, 16, 20, 21), (24, 25, 27, 26), (28, 29, 30, 31), (33, 32, 34, 35), (37, 36, 38, 39)])
me_cube_009.polygons.foreach_set('material_index', [0, 0, 0, 0, 0, 0, 0, 0, 0, 0, 0, 0, 0, 0, 0, 0, 0, 0, 1, 1, 1, 1])
_uv = me_cube_009.uv_layers.new(name='UVMap')
_uv.uv.foreach_set('vector', [0.375, 0.0, 0.625, 0.0, 0.625, 0.25, 0.375, 0.25, 0.375, 0.25, 0.625, 0.25, 0.625, 0.5, 0.375, 0.5, 0.375, 0.5, 0.625, 0.5, 0.625, 0.75, 0.375, 0.75, 0.375, 0.75, 0.625, 0.75, 0.625, 1.0, 0.375, 1.0, 0.125, 0.5, 0.375, 0.5, 0.375, 0.75, 0.125, 0.75, 0.875, 0.75, 0.875, 0.5, 0.875, 0.5, 0.875, 0.75, 0.875, 0.5, 0.625, 0.5, 0.625, 0.5, 0.875, 0.5, 0.625, 0.5, 0.625, 0.75, 0.625, 0.75, 0.625, 0.5, 0.625, 0.75, 0.875, 0.75, 0.875, 0.75, 0.625, 0.75, 0.875, 0.75, 0.875, 0.5, 0.875, 0.5, 0.875, 0.75, 0.875, 0.5, 0.625, 0.5, 0.625, 0.5, 0.875, 0.5, 0.625, 0.5, 0.625, 0.75, 0.625, 0.75, 0.625, 0.5, 0.625, 0.75, 0.875, 0.75, 0.875, 0.75, 0.625, 0.75, 0.875, 0.75, 0.625, 0.75, 0.625, 0.75, 0.875, 0.75, 0.625, 0.5, 0.875, 0.5, 0.875, 0.75, 0.625, 0.75, 0.625, 0.5, 0.875, 0.5, 0.875, 0.5, 0.625, 0.5, 0.625, 0.75, 0.625, 0.5, 0.625, 0.5, 0.625, 0.75, 0.875, 0.5, 0.875, 0.75, 0.875, 0.75, 0.875, 0.5, 0.875, 0.75, 0.625, 0.75, 0.625, 0.75, 0.875, 0.75, 0.625, 0.75, 0.625, 0.5, 0.625, 0.5, 0.625, 0.75, 0.625, 0.5, 0.875, 0.5, 0.875, 0.5, 0.625, 0.5, 0.875, 0.5, 0.875, 0.75, 0.875, 0.75, 0.875, 0.5])
me_cube_009.materials.append(mat_material_007)
me_cube_009.materials.append(mat_material_001)
me_cube_009.update()
me_cube_014 = bpy.data.meshes.new('Cube.014')
me_cube_014.from_pydata([(-1.0, -1.0, -1.0), (-1.0, -1.0, 1.0), (-1.0, 1.0, -1.0), (-1.0, 1.0, 1.0), (1.0, -1.0, -1.0), (1.0, -1.0, 1.0), (1.0, 1.0, -1.0), (1.0, 1.0, 1.0), (-1.0, -1.0, 1.0), (-1.0, 1.0, 1.0), (1.0, 1.0, 1.0), (1.0, -1.0, 1.0), (-1.0, -1.0, 1.0), (-1.0, 1.0, 1.0), (1.0, 1.0, 1.0), (1.0, -1.0, 1.0), (-2.87, -2.87, 1.151), (-2.87, 2.87, 1.151), (2.87, 2.87, 1.151), (2.87, -2.87, 1.151), (-0.2791, -0.2791, 1.24), (-0.2791, 0.2791, 1.24), (0.2791, 0.2791, 1.24), (0.2791, -0.2791, 1.24), (-1.0, -1.0, 1.0), (1.0, -1.0, 1.0), (-2.87, -2.87, 1.151), (2.87, -2.87, 1.151), (1.0, -1.0, 1.0), (1.0, 1.0, 1.0), (2.87, 2.87, 1.151), (2.87, -2.87, 1.151), (-1.0, 1.0, 1.0), (1.0, 1.0, 1.0), (-2.87, 2.87, 1.151), (2.87, 2.87, 1.151), (-1.0, -1.0, 1.0), (-1.0, 1.0, 1.0), (-2.87, -2.87, 1.151), (-2.87, 2.87, 1.151)], [], [(0, 8, 9, 2), (2, 9, 10, 6), (6, 10, 11, 4), (4, 11, 8, 0), (2, 6, 4, 0), (12, 13, 9, 8), (13, 14, 10, 9), (14, 15, 11, 10), (15, 12, 8, 11), (1, 3, 13, 12), (3, 7, 14, 13), (7, 5, 15, 14), (5, 1, 12, 15), (16, 19, 23, 20), (22, 21, 20, 23), (18, 17, 21, 22), (19, 18, 22, 23), (17, 16, 20, 21), (24, 25, 27, 26), (28, 29, 30, 31), (33, 32, 34, 35), (37, 36, 38, 39)])
me_cube_014.polygons.foreach_set('material_index', [0, 0, 0, 0, 0, 0, 0, 0, 0, 0, 0, 0, 0, 0, 0, 0, 0, 0, 1, 1, 1, 1])
_uv = me_cube_014.uv_layers.new(name='UVMap')
_uv.uv.foreach_set('vector', [0.375, 0.0, 0.625, 0.0, 0.625, 0.25, 0.375, 0.25, 0.375, 0.25, 0.625, 0.25, 0.625, 0.5, 0.375, 0.5, 0.375, 0.5, 0.625, 0.5, 0.625, 0.75, 0.375, 0.75, 0.375, 0.75, 0.625, 0.75, 0.625, 1.0, 0.375, 1.0, 0.125, 0.5, 0.375, 0.5, 0.375, 0.75, 0.125, 0.75, 0.875, 0.75, 0.875, 0.5, 0.875, 0.5, 0.875, 0.75, 0.875, 0.5, 0.625, 0.5, 0.625, 0.5, 0.875, 0.5, 0.625, 0.5, 0.625, 0.75, 0.625, 0.75, 0.625, 0.5, 0.625, 0.75, 0.875, 0.75, 0.875, 0.75, 0.625, 0.75, 0.875, 0.75, 0.875, 0.5, 0.875, 0.5, 0.875, 0.75, 0.875, 0.5, 0.625, 0.5, 0.625, 0.5, 0.875, 0.5, 0.625, 0.5, 0.625, 0.75, 0.625, 0.75, 0.625, 0.5, 0.625, 0.75, 0.875, 0.75, 0.875, 0.75, 0.625, 0.75, 0.875, 0.75, 0.625, 0.75, 0.625, 0.75, 0.875, 0.75, 0.625, 0.5, 0.875, 0.5, 0.875, 0.75, 0.625, 0.75, 0.625, 0.5, 0.875, 0.5, 0.875, 0.5, 0.625, 0.5, 0.625, 0.75, 0.625, 0.5, 0.625, 0.5, 0.625, 0.75, 0.875, 0.5, 0.875, 0.75, 0.875, 0.75, 0.875, 0.5, 0.875, 0.75, 0.625, 0.75, 0.625, 0.75, 0.875, 0.75, 0.625, 0.75, 0.625, 0.5, 0.625, 0.5, 0.625, 0.75, 0.625, 0.5, 0.875, 0.5, 0.875, 0.5, 0.625, 0.5, 0.875, 0.5, 0.875, 0.75, 0.875, 0.75, 0.875, 0.5])
me_cube_014.materials.append(mat_material_007)
me_cube_014.materials.append(mat_material_001)
me_cube_014.update()
me_cube_015 = bpy.data.meshes.new('Cube.015')
me_cube_015.from_pydata([(-1.0, -1.0, -1.0), (-1.0, -1.0, 1.0), (-1.0, 1.0, -1.0), (-1.0, 1.0, 1.0), (1.0, -1.0, -1.0), (1.0, -1.0, 1.0), (1.0, 1.0, -1.0), (1.0, 1.0, 1.0), (-1.0, -1.0, 1.0), (-1.0, 1.0, 1.0), (1.0, 1.0, 1.0), (1.0, -1.0, 1.0), (-1.0, -1.0, 1.0), (-1.0, 1.0, 1.0), (1.0, 1.0, 1.0), (1.0, -1.0, 1.0), (-2.87, -2.87, 1.151), (-2.87, 2.87, 1.151), (2.87, 2.87, 1.151), (2.87, -2.87, 1.151), (-0.2791, -0.2791, 1.24), (-0.2791, 0.2791, 1.24), (0.2791, 0.2791, 1.24), (0.2791, -0.2791, 1.24), (-1.0, -1.0, 1.0), (1.0, -1.0, 1.0), (-2.87, -2.87, 1.151), (2.87, -2.87, 1.151), (1.0, -1.0, 1.0), (1.0, 1.0, 1.0), (2.87, 2.87, 1.151), (2.87, -2.87, 1.151), (-1.0, 1.0, 1.0), (1.0, 1.0, 1.0), (-2.87, 2.87, 1.151), (2.87, 2.87, 1.151), (-1.0, -1.0, 1.0), (-1.0, 1.0, 1.0), (-2.87, -2.87, 1.151), (-2.87, 2.87, 1.151)], [], [(0, 8, 9, 2), (2, 9, 10, 6), (6, 10, 11, 4), (4, 11, 8, 0), (2, 6, 4, 0), (12, 13, 9, 8), (13, 14, 10, 9), (14, 15, 11, 10), (15, 12, 8, 11), (1, 3, 13, 12), (3, 7, 14, 13), (7, 5, 15, 14), (5, 1, 12, 15), (16, 19, 23, 20), (22, 21, 20, 23), (18, 17, 21, 22), (19, 18, 22, 23), (17, 16, 20, 21), (24, 25, 27, 26), (28, 29, 30, 31), (33, 32, 34, 35), (37, 36, 38, 39)])
me_cube_015.polygons.foreach_set('material_index', [0, 0, 0, 0, 0, 0, 0, 0, 0, 0, 0, 0, 0, 0, 0, 0, 0, 0, 1, 1, 1, 1])
_uv = me_cube_015.uv_layers.new(name='UVMap')
_uv.uv.foreach_set('vector', [0.375, 0.0, 0.625, 0.0, 0.625, 0.25, 0.375, 0.25, 0.375, 0.25, 0.625, 0.25, 0.625, 0.5, 0.375, 0.5, 0.375, 0.5, 0.625, 0.5, 0.625, 0.75, 0.375, 0.75, 0.375, 0.75, 0.625, 0.75, 0.625, 1.0, 0.375, 1.0, 0.125, 0.5, 0.375, 0.5, 0.375, 0.75, 0.125, 0.75, 0.875, 0.75, 0.875, 0.5, 0.875, 0.5, 0.875, 0.75, 0.875, 0.5, 0.625, 0.5, 0.625, 0.5, 0.875, 0.5, 0.625, 0.5, 0.625, 0.75, 0.625, 0.75, 0.625, 0.5, 0.625, 0.75, 0.875, 0.75, 0.875, 0.75, 0.625, 0.75, 0.875, 0.75, 0.875, 0.5, 0.875, 0.5, 0.875, 0.75, 0.875, 0.5, 0.625, 0.5, 0.625, 0.5, 0.875, 0.5, 0.625, 0.5, 0.625, 0.75, 0.625, 0.75, 0.625, 0.5, 0.625, 0.75, 0.875, 0.75, 0.875, 0.75, 0.625, 0.75, 0.875, 0.75, 0.625, 0.75, 0.625, 0.75, 0.875, 0.75, 0.625, 0.5, 0.875, 0.5, 0.875, 0.75, 0.625, 0.75, 0.625, 0.5, 0.875, 0.5, 0.875, 0.5, 0.625, 0.5, 0.625, 0.75, 0.625, 0.5, 0.625, 0.5, 0.625, 0.75, 0.875, 0.5, 0.875, 0.75, 0.875, 0.75, 0.875, 0.5, 0.875, 0.75, 0.625, 0.75, 0.625, 0.75, 0.875, 0.75, 0.625, 0.75, 0.625, 0.5, 0.625, 0.5, 0.625, 0.75, 0.625, 0.5, 0.875, 0.5, 0.875, 0.5, 0.625, 0.5, 0.875, 0.5, 0.875, 0.75, 0.875, 0.75, 0.875, 0.5])
me_cube_015.materials.append(mat_material_007)
me_cube_015.materials.append(mat_material_001)
me_cube_015.update()
me_cube_016 = bpy.data.meshes.new('Cube.016')
me_cube_016.from_pydata([(-1.0, -1.0, -1.0), (-1.0, -1.0, 1.0), (-1.0, 1.0, -1.0), (-1.0, 1.0, 1.0), (1.0, -1.0, -1.0), (1.0, -1.0, 1.0), (1.0, 1.0, -1.0), (1.0, 1.0, 1.0), (-1.0, -1.0, 1.0), (-1.0, 1.0, 1.0), (1.0, 1.0, 1.0), (1.0, -1.0, 1.0), (-1.0, -1.0, 1.0), (-1.0, 1.0, 1.0), (1.0, 1.0, 1.0), (1.0, -1.0, 1.0), (-2.87, -2.87, 1.151), (-2.87, 2.87, 1.151), (2.87, 2.87, 1.151), (2.87, -2.87, 1.151), (-0.2791, -0.2791, 1.24), (-0.2791, 0.2791, 1.24), (0.2791, 0.2791, 1.24), (0.2791, -0.2791, 1.24), (-1.0, -1.0, 1.0), (1.0, -1.0, 1.0), (-2.87, -2.87, 1.151), (2.87, -2.87, 1.151), (1.0, -1.0, 1.0), (1.0, 1.0, 1.0), (2.87, 2.87, 1.151), (2.87, -2.87, 1.151), (-1.0, 1.0, 1.0), (1.0, 1.0, 1.0), (-2.87, 2.87, 1.151), (2.87, 2.87, 1.151), (-1.0, -1.0, 1.0), (-1.0, 1.0, 1.0), (-2.87, -2.87, 1.151), (-2.87, 2.87, 1.151)], [], [(0, 8, 9, 2), (2, 9, 10, 6), (6, 10, 11, 4), (4, 11, 8, 0), (2, 6, 4, 0), (12, 13, 9, 8), (13, 14, 10, 9), (14, 15, 11, 10), (15, 12, 8, 11), (1, 3, 13, 12), (3, 7, 14, 13), (7, 5, 15, 14), (5, 1, 12, 15), (16, 19, 23, 20), (22, 21, 20, 23), (18, 17, 21, 22), (19, 18, 22, 23), (17, 16, 20, 21), (24, 25, 27, 26), (28, 29, 30, 31), (33, 32, 34, 35), (37, 36, 38, 39)])
me_cube_016.polygons.foreach_set('material_index', [0, 0, 0, 0, 0, 0, 0, 0, 0, 0, 0, 0, 0, 0, 0, 0, 0, 0, 1, 1, 1, 1])
_uv = me_cube_016.uv_layers.new(name='UVMap')
_uv.uv.foreach_set('vector', [0.375, 0.0, 0.625, 0.0, 0.625, 0.25, 0.375, 0.25, 0.375, 0.25, 0.625, 0.25, 0.625, 0.5, 0.375, 0.5, 0.375, 0.5, 0.625, 0.5, 0.625, 0.75, 0.375, 0.75, 0.375, 0.75, 0.625, 0.75, 0.625, 1.0, 0.375, 1.0, 0.125, 0.5, 0.375, 0.5, 0.375, 0.75, 0.125, 0.75, 0.875, 0.75, 0.875, 0.5, 0.875, 0.5, 0.875, 0.75, 0.875, 0.5, 0.625, 0.5, 0.625, 0.5, 0.875, 0.5, 0.625, 0.5, 0.625, 0.75, 0.625, 0.75, 0.625, 0.5, 0.625, 0.75, 0.875, 0.75, 0.875, 0.75, 0.625, 0.75, 0.875, 0.75, 0.875, 0.5, 0.875, 0.5, 0.875, 0.75, 0.875, 0.5, 0.625, 0.5, 0.625, 0.5, 0.875, 0.5, 0.625, 0.5, 0.625, 0.75, 0.625, 0.75, 0.625, 0.5, 0.625, 0.75, 0.875, 0.75, 0.875, 0.75, 0.625, 0.75, 0.875, 0.75, 0.625, 0.75, 0.625, 0.75, 0.875, 0.75, 0.625, 0.5, 0.875, 0.5, 0.875, 0.75, 0.625, 0.75, 0.625, 0.5, 0.875, 0.5, 0.875, 0.5, 0.625, 0.5, 0.625, 0.75, 0.625, 0.5, 0.625, 0.5, 0.625, 0.75, 0.875, 0.5, 0.875, 0.75, 0.875, 0.75, 0.875, 0.5, 0.875, 0.75, 0.625, 0.75, 0.625, 0.75, 0.875, 0.75, 0.625, 0.75, 0.625, 0.5, 0.625, 0.5, 0.625, 0.75, 0.625, 0.5, 0.875, 0.5, 0.875, 0.5, 0.625, 0.5, 0.875, 0.5, 0.875, 0.75, 0.875, 0.75, 0.875, 0.5])
me_cube_016.materials.append(mat_material_007)
me_cube_016.materials.append(mat_material_001)
me_cube_016.update()
me_plane_001 = bpy.data.meshes.new('Plane.001')
me_plane_001.from_pydata([(-1.0, -1.0, 0.0), (1.0, -1.0, 0.0), (-1.0, 1.0, 0.0), (1.0, 1.0, 0.0)], [], [(0, 1, 3, 2)])
_uv = me_plane_001.uv_layers.new(name='UVMap')
_uv.uv.foreach_set('vector', [0.0, 0.0, 1.0, 0.0, 1.0, 1.0, 0.0, 1.0])
me_plane_001.materials.append(mat_material_013)
me_plane_001.update()

# ---- objects
ob_light = bpy.data.objects.new('Light', light_light)
ob_camera = bpy.data.objects.new('Camera', cam_camera)
ob_cube = bpy.data.objects.new('Cube', me_cube_001)
ob_plane = bpy.data.objects.new('Plane', me_plane)
ob_cube_002 = bpy.data.objects.new('Cube.002', me_cube_003)
ob_cube_003 = bpy.data.objects.new('Cube.003', me_cube_004)
ob_cube_004 = bpy.data.objects.new('Cube.004', me_cube_005)
ob_cube_008 = bpy.data.objects.new('Cube.008', me_cube_009)
ob_cube_001 = bpy.data.objects.new('Cube.001', me_cube_014)
ob_cube_005 = bpy.data.objects.new('Cube.005', me_cube_015)
ob_cube_006 = bpy.data.objects.new('Cube.006', me_cube_016)
ob_plane_001 = bpy.data.objects.new('Plane.001', me_plane_001)

# ---- transforms, parenting, visibility, modifiers, constraints
ob_light.location = (-3.373, -2.869, 17.63)
ob_light.rotation_euler = (0.6503, 0.05522, 1.866)
ob_light.lock_rotations_4d = False
ob_light.empty_display_type = 'ARROWS'
ob_light.color = (0.0, 0.0, 0.0, 0.0)
ob_light.lineart.crease_threshold = 0.0
ob_camera.location = (60.4, -32.85, 29.22)
ob_camera.rotation_euler = (1.215, 5.282e-07, 1.072)
ob_camera.lock_rotations_4d = False
ob_camera.empty_display_type = 'ARROWS'
ob_camera.color = (0.0, 0.0, 0.0, 0.0)
ob_camera.display_type = 'WIRE'
ob_camera.lineart.crease_threshold = 0.0
ob_cube.location = (-15.05, -14.7, 2.0)
ob_cube.scale = (0.1066, 0.4472, 1.0)
_m = ob_cube.modifiers.new('Array', 'ARRAY')
_m.count = 24
_m.relative_offset_displace = (0.0, 1.0, 0.0)
ob_plane.location = (0.0, 0.0, 0.0)
ob_plane.scale = (-15.24, -15.24, -15.24)
ob_cube_002.location = (15.03, -14.7, 2.0)
ob_cube_002.scale = (0.1066, 0.4472, 1.0)
_m = ob_cube_002.modifiers.new('Array', 'ARRAY')
_m.count = 24
_m.relative_offset_displace = (0.0, 1.0, 0.0)
ob_cube_003.location = (14.76, -14.7, 2.0)
ob_cube_003.rotation_euler = (0.0, -0.0, 1.571)
ob_cube_003.scale = (0.1066, 0.4472, 1.0)
_m = ob_cube_003.modifiers.new('Array', 'ARRAY')
_m.count = 24
_m.relative_offset_displace = (0.0, 1.0, 0.0)
ob_cube_004.location = (14.76, 15.13, 2.0)
ob_cube_004.rotation_euler = (0.0, -0.0, 1.571)
ob_cube_004.scale = (0.1066, 0.4472, 1.0)
_m = ob_cube_004.modifiers.new('Array', 'ARRAY')
_m.count = 24
_m.relative_offset_displace = (0.0, 1.0, 0.0)
ob_cube_008.location = (-14.68, -14.33, 5.632)
ob_cube_008.scale = (0.2401, -0.2755, 5.601)
ob_cube_001.location = (14.41, -14.33, 5.632)
ob_cube_001.scale = (0.2401, -0.2755, 5.601)
ob_cube_005.location = (14.41, 14.76, 5.632)
ob_cube_005.scale = (0.2401, -0.2755, 5.601)
ob_cube_006.location = (-14.51, 14.76, 5.632)
ob_cube_006.scale = (0.2401, -0.2755, 5.601)
ob_plane_001.location = (0.2219, -0.908, 14.24)
ob_plane_001.scale = (18.28, 18.28, 18.28)

# ---- collection membership
col_collection.objects.link(ob_light)
col_collection.objects.link(ob_camera)
col_collection.objects.link(ob_cube)
col_collection.objects.link(ob_plane)
col_collection.objects.link(ob_cube_002)
col_collection.objects.link(ob_cube_003)
col_collection.objects.link(ob_cube_004)
col_collection.objects.link(ob_cube_008)
col_collection.objects.link(ob_cube_001)
col_collection.objects.link(ob_cube_005)
col_collection.objects.link(ob_cube_006)
col_collection.objects.link(ob_plane_001)

# ---- scene / render settings (as saved in the file)
scene.camera = ob_camera
scene.frame_start = 1; scene.frame_end = 250; scene.frame_set(1)
scene.render.engine = 'BLENDER_EEVEE_NEXT'
scene.cycles.sampling_pattern = 'TABULATED_SOBOL'
scene.cycles.use_light_tree = False
scene.view_settings.view_transform = 'Filmic'
bpy.context.view_layer.update()
